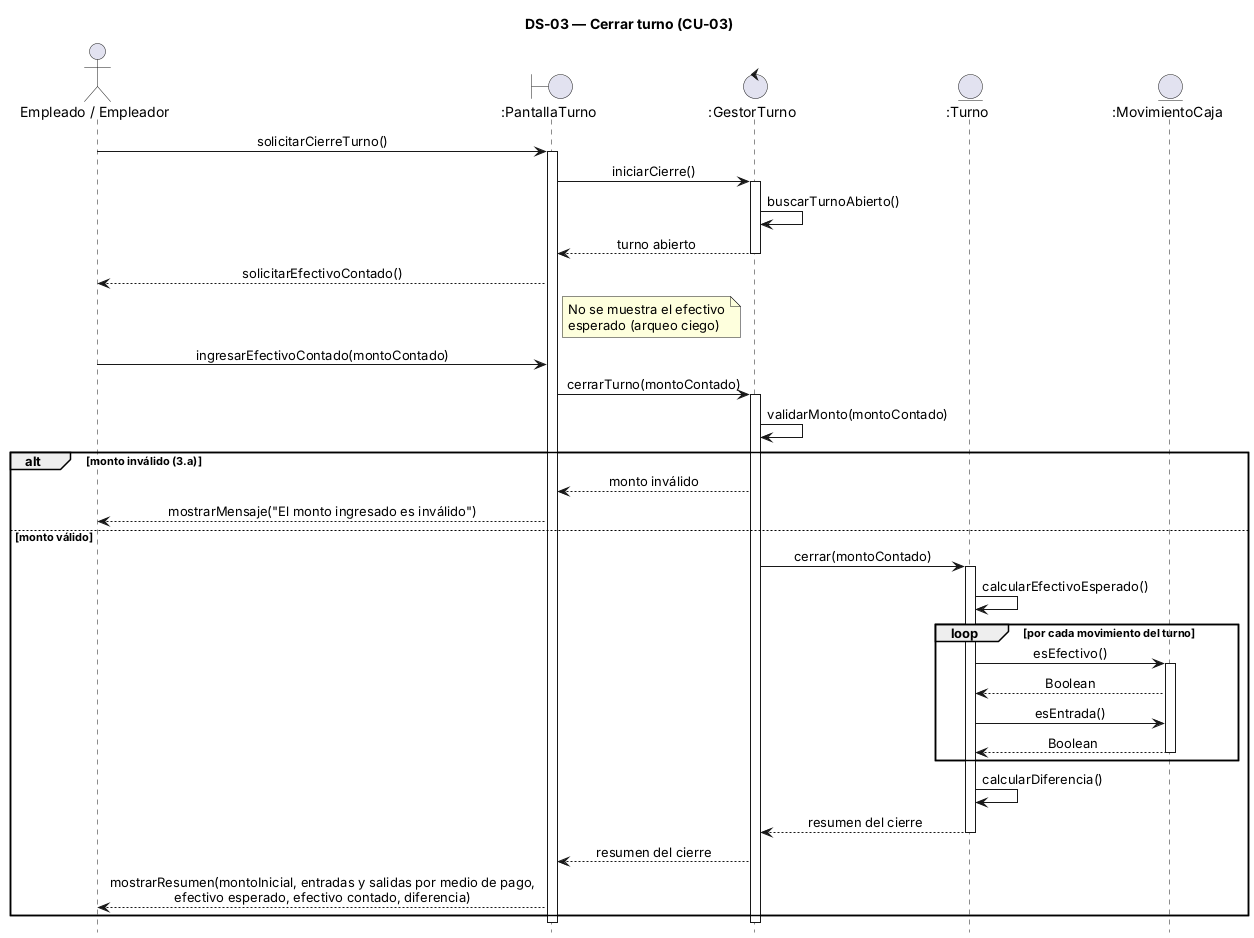

The diagram above was rendered by PlantUML. Its source (embedded in the PNG):
@startuml
' Caso de uso de referencia: 05-Caso De Uso/CU-03 Cerrar turno.md
title DS-03 — Cerrar turno (CU-03)
hide footbox
skinparam sequenceMessageAlign center
skinparam responseMessageBelowArrow true

actor "Empleado / Empleador" as U
boundary ":PantallaTurno" as P
control ":GestorTurno" as G
entity ":Turno" as T
entity ":MovimientoCaja" as M

U -> P : solicitarCierreTurno()
activate P
P -> G : iniciarCierre()
activate G
G -> G : buscarTurnoAbierto()
G --> P : turno abierto
deactivate G
P --> U : solicitarEfectivoContado()
note right of P : No se muestra el efectivo\nesperado (arqueo ciego)

U -> P : ingresarEfectivoContado(montoContado)
P -> G : cerrarTurno(montoContado)
activate G
G -> G : validarMonto(montoContado)

alt monto inválido (3.a)
  G --> P : monto inválido
  P --> U : mostrarMensaje("El monto ingresado es inválido")
else monto válido
  G -> T : cerrar(montoContado)
  activate T
  T -> T : calcularEfectivoEsperado()
  loop por cada movimiento del turno
    T -> M : esEfectivo()
    activate M
    M --> T : Boolean
    T -> M : esEntrada()
    M --> T : Boolean
    deactivate M
  end
  T -> T : calcularDiferencia()
  T --> G : resumen del cierre
  deactivate T
  G --> P : resumen del cierre
  P --> U : mostrarResumen(montoInicial, entradas y salidas por medio de pago,\nefectivo esperado, efectivo contado, diferencia)
end

deactivate G
deactivate P
@enduml